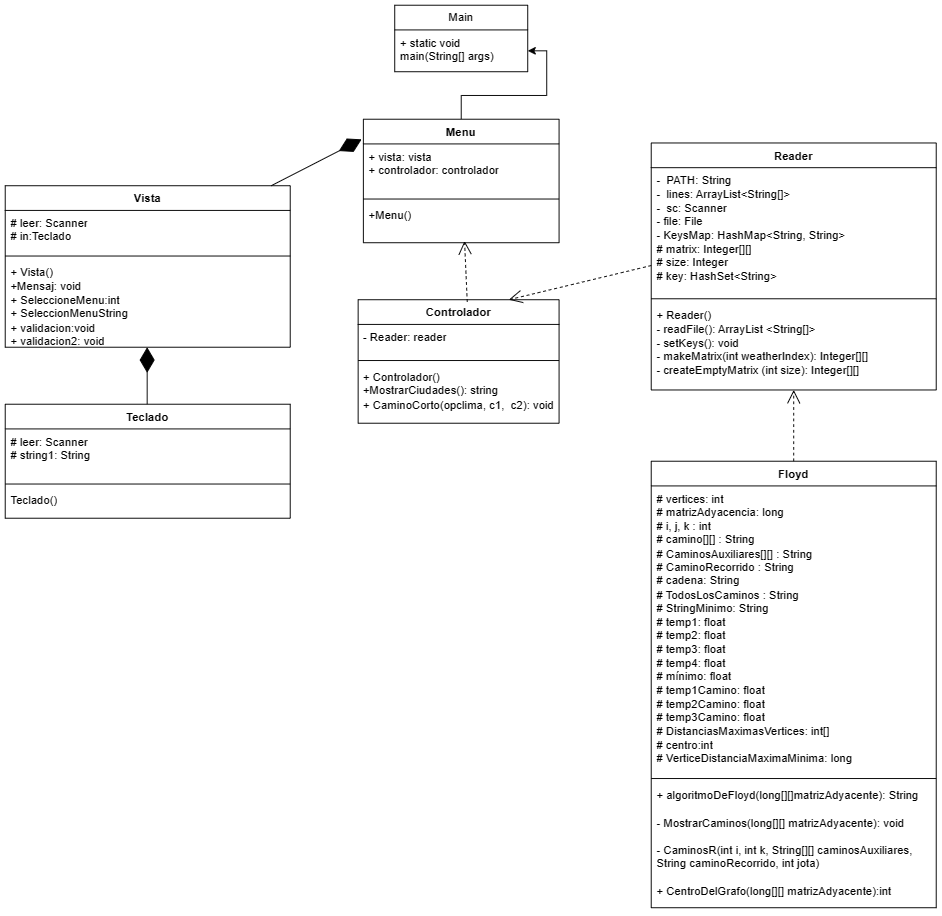

The diagram above was exported from draw.io. Its source (the exported page's mxGraphModel, read from the mxfile embedded in the PNG):
<mxGraphModel dx="1695" dy="793" grid="1" gridSize="10" guides="1" tooltips="1" connect="1" arrows="1" fold="1" page="1" pageScale="1" pageWidth="827" pageHeight="1169" math="0" shadow="0">
  <root>
    <mxCell id="0" />
    <mxCell id="1" parent="0" />
    <mxCell id="WyqFrU7IO-C2hj5980Ih-1" value="Main" style="swimlane;fontStyle=0;childLayout=stackLayout;horizontal=1;startSize=26;fillColor=none;horizontalStack=0;resizeParent=1;resizeParentMax=0;resizeLast=0;collapsible=1;marginBottom=0;whiteSpace=wrap;html=1;" vertex="1" parent="1">
      <mxGeometry x="420" y="80" width="140" height="70" as="geometry" />
    </mxCell>
    <mxCell id="WyqFrU7IO-C2hj5980Ih-2" value="+&amp;nbsp;static void main(String[] args)" style="text;strokeColor=none;fillColor=none;align=left;verticalAlign=top;spacingLeft=4;spacingRight=4;overflow=hidden;rotatable=0;points=[[0,0.5],[1,0.5]];portConstraint=eastwest;whiteSpace=wrap;html=1;" vertex="1" parent="WyqFrU7IO-C2hj5980Ih-1">
      <mxGeometry y="26" width="140" height="44" as="geometry" />
    </mxCell>
    <mxCell id="WyqFrU7IO-C2hj5980Ih-22" value="Floyd" style="swimlane;fontStyle=1;align=center;verticalAlign=top;childLayout=stackLayout;horizontal=1;startSize=26;horizontalStack=0;resizeParent=1;resizeParentMax=0;resizeLast=0;collapsible=1;marginBottom=0;whiteSpace=wrap;html=1;" vertex="1" parent="1">
      <mxGeometry x="690" y="560" width="300" height="470" as="geometry" />
    </mxCell>
    <mxCell id="WyqFrU7IO-C2hj5980Ih-23" value="# vertices: int&lt;br&gt;# matrizAdyacencia: long&lt;br&gt;# i, j, k : int&lt;br&gt;# camino[][] : String&lt;br&gt;# CaminosAuxiliares[][] : String&lt;br&gt;#&amp;nbsp;CaminoRecorrido : String&lt;br&gt;#&amp;nbsp;cadena: String&lt;br&gt;# TodosLosCaminos : String&lt;br&gt;# StringMinimo: String&lt;br&gt;# temp1: float&lt;br&gt;# temp2: float&lt;br&gt;# temp3: float&lt;br&gt;# temp4: float&lt;br&gt;# mínimo: float&lt;br&gt;# temp1Camino: float&lt;br&gt;# temp2Camino: float&lt;br&gt;# temp3Camino: float&lt;br&gt;# DistanciasMaximasVertices: int[]&lt;br&gt;# centro:int&lt;br&gt;# VerticeDistanciaMaximaMinima: long" style="text;strokeColor=none;fillColor=none;align=left;verticalAlign=top;spacingLeft=4;spacingRight=4;overflow=hidden;rotatable=0;points=[[0,0.5],[1,0.5]];portConstraint=eastwest;whiteSpace=wrap;html=1;" vertex="1" parent="WyqFrU7IO-C2hj5980Ih-22">
      <mxGeometry y="26" width="300" height="304" as="geometry" />
    </mxCell>
    <mxCell id="WyqFrU7IO-C2hj5980Ih-24" value="" style="line;strokeWidth=1;fillColor=none;align=left;verticalAlign=middle;spacingTop=-1;spacingLeft=3;spacingRight=3;rotatable=0;labelPosition=right;points=[];portConstraint=eastwest;strokeColor=inherit;" vertex="1" parent="WyqFrU7IO-C2hj5980Ih-22">
      <mxGeometry y="330" width="300" height="8" as="geometry" />
    </mxCell>
    <mxCell id="WyqFrU7IO-C2hj5980Ih-25" value="+ algoritmoDeFloyd(long[][]matrizAdyacente): String&lt;br&gt;&lt;br&gt;- MostrarCaminos(long[][] matrizAdyacente): void&lt;br&gt;&lt;br&gt;- CaminosR(int i, int k, String[][] caminosAuxiliares, String caminoRecorrido, int jota)&lt;br&gt;&lt;br&gt;+ CentroDelGrafo(long[][] matrizAdyacente):int" style="text;strokeColor=none;fillColor=none;align=left;verticalAlign=top;spacingLeft=4;spacingRight=4;overflow=hidden;rotatable=0;points=[[0,0.5],[1,0.5]];portConstraint=eastwest;whiteSpace=wrap;html=1;" vertex="1" parent="WyqFrU7IO-C2hj5980Ih-22">
      <mxGeometry y="338" width="300" height="132" as="geometry" />
    </mxCell>
    <mxCell id="WyqFrU7IO-C2hj5980Ih-26" value="Reader" style="swimlane;fontStyle=1;align=center;verticalAlign=top;childLayout=stackLayout;horizontal=1;startSize=26;horizontalStack=0;resizeParent=1;resizeParentMax=0;resizeLast=0;collapsible=1;marginBottom=0;whiteSpace=wrap;html=1;" vertex="1" parent="1">
      <mxGeometry x="690" y="225" width="300" height="260" as="geometry" />
    </mxCell>
    <mxCell id="WyqFrU7IO-C2hj5980Ih-27" value="-&amp;nbsp; PATH: String&lt;br&gt;-&amp;nbsp; lines: ArrayList&amp;lt;String[]&amp;gt;&lt;br&gt;-&amp;nbsp; sc: Scanner&lt;br&gt;- file: File&lt;br&gt;- KeysMap: HashMap&amp;lt;String, String&amp;gt;&lt;br&gt;# matrix: Integer[][]&lt;br&gt;# size: Integer&lt;br&gt;# key: HashSet&amp;lt;String&amp;gt;" style="text;strokeColor=none;fillColor=none;align=left;verticalAlign=top;spacingLeft=4;spacingRight=4;overflow=hidden;rotatable=0;points=[[0,0.5],[1,0.5]];portConstraint=eastwest;whiteSpace=wrap;html=1;" vertex="1" parent="WyqFrU7IO-C2hj5980Ih-26">
      <mxGeometry y="26" width="300" height="134" as="geometry" />
    </mxCell>
    <mxCell id="WyqFrU7IO-C2hj5980Ih-28" value="" style="line;strokeWidth=1;fillColor=none;align=left;verticalAlign=middle;spacingTop=-1;spacingLeft=3;spacingRight=3;rotatable=0;labelPosition=right;points=[];portConstraint=eastwest;strokeColor=inherit;" vertex="1" parent="WyqFrU7IO-C2hj5980Ih-26">
      <mxGeometry y="160" width="300" height="8" as="geometry" />
    </mxCell>
    <mxCell id="WyqFrU7IO-C2hj5980Ih-29" value="+ Reader()&lt;br&gt;- readFile(): ArrayList &amp;lt;String[]&amp;gt;&lt;br&gt;- setKeys(): void&lt;br&gt;- makeMatrix(int weatherIndex): Integer[][]&lt;br&gt;- createEmptyMatrix (int size): Integer[][]" style="text;strokeColor=none;fillColor=none;align=left;verticalAlign=top;spacingLeft=4;spacingRight=4;overflow=hidden;rotatable=0;points=[[0,0.5],[1,0.5]];portConstraint=eastwest;whiteSpace=wrap;html=1;" vertex="1" parent="WyqFrU7IO-C2hj5980Ih-26">
      <mxGeometry y="168" width="300" height="92" as="geometry" />
    </mxCell>
    <mxCell id="WyqFrU7IO-C2hj5980Ih-30" value="Controlador" style="swimlane;fontStyle=1;align=center;verticalAlign=top;childLayout=stackLayout;horizontal=1;startSize=26;horizontalStack=0;resizeParent=1;resizeParentMax=0;resizeLast=0;collapsible=1;marginBottom=0;whiteSpace=wrap;html=1;" vertex="1" parent="1">
      <mxGeometry x="381.5" y="390" width="211.5" height="130" as="geometry" />
    </mxCell>
    <mxCell id="WyqFrU7IO-C2hj5980Ih-31" value="- Reader: reader" style="text;strokeColor=none;fillColor=none;align=left;verticalAlign=top;spacingLeft=4;spacingRight=4;overflow=hidden;rotatable=0;points=[[0,0.5],[1,0.5]];portConstraint=eastwest;whiteSpace=wrap;html=1;" vertex="1" parent="WyqFrU7IO-C2hj5980Ih-30">
      <mxGeometry y="26" width="211.5" height="34" as="geometry" />
    </mxCell>
    <mxCell id="WyqFrU7IO-C2hj5980Ih-32" value="" style="line;strokeWidth=1;fillColor=none;align=left;verticalAlign=middle;spacingTop=-1;spacingLeft=3;spacingRight=3;rotatable=0;labelPosition=right;points=[];portConstraint=eastwest;strokeColor=inherit;" vertex="1" parent="WyqFrU7IO-C2hj5980Ih-30">
      <mxGeometry y="60" width="211.5" height="8" as="geometry" />
    </mxCell>
    <mxCell id="WyqFrU7IO-C2hj5980Ih-33" value="+ Controlador()&lt;br&gt;+MostrarCiudades(): string&lt;br&gt;+ CaminoCorto(opclima, c1,&amp;nbsp; c2): void" style="text;strokeColor=none;fillColor=none;align=left;verticalAlign=top;spacingLeft=4;spacingRight=4;overflow=hidden;rotatable=0;points=[[0,0.5],[1,0.5]];portConstraint=eastwest;whiteSpace=wrap;html=1;" vertex="1" parent="WyqFrU7IO-C2hj5980Ih-30">
      <mxGeometry y="68" width="211.5" height="62" as="geometry" />
    </mxCell>
    <mxCell id="WyqFrU7IO-C2hj5980Ih-53" style="edgeStyle=orthogonalEdgeStyle;rounded=0;orthogonalLoop=1;jettySize=auto;html=1;" edge="1" parent="1" source="WyqFrU7IO-C2hj5980Ih-34" target="WyqFrU7IO-C2hj5980Ih-2">
      <mxGeometry relative="1" as="geometry" />
    </mxCell>
    <mxCell id="WyqFrU7IO-C2hj5980Ih-34" value="Menu" style="swimlane;fontStyle=1;align=center;verticalAlign=top;childLayout=stackLayout;horizontal=1;startSize=26;horizontalStack=0;resizeParent=1;resizeParentMax=0;resizeLast=0;collapsible=1;marginBottom=0;whiteSpace=wrap;html=1;" vertex="1" parent="1">
      <mxGeometry x="387" y="200" width="206" height="130" as="geometry" />
    </mxCell>
    <mxCell id="WyqFrU7IO-C2hj5980Ih-35" value="+ vista: vista&lt;br&gt;+ controlador: controlador" style="text;strokeColor=none;fillColor=none;align=left;verticalAlign=top;spacingLeft=4;spacingRight=4;overflow=hidden;rotatable=0;points=[[0,0.5],[1,0.5]];portConstraint=eastwest;whiteSpace=wrap;html=1;" vertex="1" parent="WyqFrU7IO-C2hj5980Ih-34">
      <mxGeometry y="26" width="206" height="54" as="geometry" />
    </mxCell>
    <mxCell id="WyqFrU7IO-C2hj5980Ih-36" value="" style="line;strokeWidth=1;fillColor=none;align=left;verticalAlign=middle;spacingTop=-1;spacingLeft=3;spacingRight=3;rotatable=0;labelPosition=right;points=[];portConstraint=eastwest;strokeColor=inherit;" vertex="1" parent="WyqFrU7IO-C2hj5980Ih-34">
      <mxGeometry y="80" width="206" height="8" as="geometry" />
    </mxCell>
    <mxCell id="WyqFrU7IO-C2hj5980Ih-37" value="+Menu()" style="text;strokeColor=none;fillColor=none;align=left;verticalAlign=top;spacingLeft=4;spacingRight=4;overflow=hidden;rotatable=0;points=[[0,0.5],[1,0.5]];portConstraint=eastwest;whiteSpace=wrap;html=1;" vertex="1" parent="WyqFrU7IO-C2hj5980Ih-34">
      <mxGeometry y="88" width="206" height="42" as="geometry" />
    </mxCell>
    <mxCell id="WyqFrU7IO-C2hj5980Ih-38" value="Vista" style="swimlane;fontStyle=1;align=center;verticalAlign=top;childLayout=stackLayout;horizontal=1;startSize=26;horizontalStack=0;resizeParent=1;resizeParentMax=0;resizeLast=0;collapsible=1;marginBottom=0;whiteSpace=wrap;html=1;" vertex="1" parent="1">
      <mxGeometry x="10" y="270" width="300" height="170" as="geometry" />
    </mxCell>
    <mxCell id="WyqFrU7IO-C2hj5980Ih-39" value="# leer: Scanner&lt;br&gt;# in:Teclado&lt;br&gt;" style="text;strokeColor=none;fillColor=none;align=left;verticalAlign=top;spacingLeft=4;spacingRight=4;overflow=hidden;rotatable=0;points=[[0,0.5],[1,0.5]];portConstraint=eastwest;whiteSpace=wrap;html=1;" vertex="1" parent="WyqFrU7IO-C2hj5980Ih-38">
      <mxGeometry y="26" width="300" height="44" as="geometry" />
    </mxCell>
    <mxCell id="WyqFrU7IO-C2hj5980Ih-40" value="" style="line;strokeWidth=1;fillColor=none;align=left;verticalAlign=middle;spacingTop=-1;spacingLeft=3;spacingRight=3;rotatable=0;labelPosition=right;points=[];portConstraint=eastwest;strokeColor=inherit;" vertex="1" parent="WyqFrU7IO-C2hj5980Ih-38">
      <mxGeometry y="70" width="300" height="8" as="geometry" />
    </mxCell>
    <mxCell id="WyqFrU7IO-C2hj5980Ih-41" value="+ Vista()&lt;br&gt;+Mensaj: void&lt;br&gt;+ SeleccioneMenu:int&lt;br&gt;+ SeleccionMenuString&lt;br&gt;+ validacion:void&lt;br&gt;+ validacion2: void" style="text;strokeColor=none;fillColor=none;align=left;verticalAlign=top;spacingLeft=4;spacingRight=4;overflow=hidden;rotatable=0;points=[[0,0.5],[1,0.5]];portConstraint=eastwest;whiteSpace=wrap;html=1;" vertex="1" parent="WyqFrU7IO-C2hj5980Ih-38">
      <mxGeometry y="78" width="300" height="92" as="geometry" />
    </mxCell>
    <mxCell id="WyqFrU7IO-C2hj5980Ih-42" value="Teclado" style="swimlane;fontStyle=1;align=center;verticalAlign=top;childLayout=stackLayout;horizontal=1;startSize=26;horizontalStack=0;resizeParent=1;resizeParentMax=0;resizeLast=0;collapsible=1;marginBottom=0;whiteSpace=wrap;html=1;" vertex="1" parent="1">
      <mxGeometry x="10" y="500" width="300" height="120" as="geometry" />
    </mxCell>
    <mxCell id="WyqFrU7IO-C2hj5980Ih-43" value="# leer: Scanner&lt;br&gt;# string1: String" style="text;strokeColor=none;fillColor=none;align=left;verticalAlign=top;spacingLeft=4;spacingRight=4;overflow=hidden;rotatable=0;points=[[0,0.5],[1,0.5]];portConstraint=eastwest;whiteSpace=wrap;html=1;" vertex="1" parent="WyqFrU7IO-C2hj5980Ih-42">
      <mxGeometry y="26" width="300" height="54" as="geometry" />
    </mxCell>
    <mxCell id="WyqFrU7IO-C2hj5980Ih-44" value="" style="line;strokeWidth=1;fillColor=none;align=left;verticalAlign=middle;spacingTop=-1;spacingLeft=3;spacingRight=3;rotatable=0;labelPosition=right;points=[];portConstraint=eastwest;strokeColor=inherit;" vertex="1" parent="WyqFrU7IO-C2hj5980Ih-42">
      <mxGeometry y="80" width="300" height="8" as="geometry" />
    </mxCell>
    <mxCell id="WyqFrU7IO-C2hj5980Ih-45" value="Teclado()" style="text;strokeColor=none;fillColor=none;align=left;verticalAlign=top;spacingLeft=4;spacingRight=4;overflow=hidden;rotatable=0;points=[[0,0.5],[1,0.5]];portConstraint=eastwest;whiteSpace=wrap;html=1;" vertex="1" parent="WyqFrU7IO-C2hj5980Ih-42">
      <mxGeometry y="88" width="300" height="32" as="geometry" />
    </mxCell>
    <mxCell id="WyqFrU7IO-C2hj5980Ih-54" value="" style="endArrow=diamondThin;endFill=1;endSize=24;html=1;rounded=0;" edge="1" parent="1">
      <mxGeometry width="160" relative="1" as="geometry">
        <mxPoint x="159.41000000000003" y="500" as="sourcePoint" />
        <mxPoint x="159.41000000000003" y="440" as="targetPoint" />
      </mxGeometry>
    </mxCell>
    <mxCell id="WyqFrU7IO-C2hj5980Ih-55" value="" style="endArrow=diamondThin;endFill=1;endSize=24;html=1;rounded=0;entryX=-0.009;entryY=0.163;entryDx=0;entryDy=0;entryPerimeter=0;" edge="1" parent="1" target="WyqFrU7IO-C2hj5980Ih-34">
      <mxGeometry width="160" relative="1" as="geometry">
        <mxPoint x="290" y="270" as="sourcePoint" />
        <mxPoint x="290" y="210" as="targetPoint" />
      </mxGeometry>
    </mxCell>
    <mxCell id="WyqFrU7IO-C2hj5980Ih-57" value="" style="endArrow=open;endSize=12;dashed=1;html=1;rounded=0;exitX=0.543;exitY=0.018;exitDx=0;exitDy=0;exitPerimeter=0;entryX=0.517;entryY=0.958;entryDx=0;entryDy=0;entryPerimeter=0;" edge="1" parent="1" source="WyqFrU7IO-C2hj5980Ih-30" target="WyqFrU7IO-C2hj5980Ih-37">
      <mxGeometry width="160" relative="1" as="geometry">
        <mxPoint x="510" y="360" as="sourcePoint" />
        <mxPoint x="670" y="360" as="targetPoint" />
      </mxGeometry>
    </mxCell>
    <mxCell id="WyqFrU7IO-C2hj5980Ih-58" value="" style="endArrow=open;endSize=12;dashed=1;html=1;rounded=0;entryX=0.75;entryY=0;entryDx=0;entryDy=0;" edge="1" parent="1" source="WyqFrU7IO-C2hj5980Ih-27" target="WyqFrU7IO-C2hj5980Ih-30">
      <mxGeometry width="160" relative="1" as="geometry">
        <mxPoint x="506" y="402" as="sourcePoint" />
        <mxPoint x="504" y="338" as="targetPoint" />
      </mxGeometry>
    </mxCell>
    <mxCell id="WyqFrU7IO-C2hj5980Ih-59" value="" style="endArrow=open;endSize=12;dashed=1;html=1;rounded=0;" edge="1" parent="1" source="WyqFrU7IO-C2hj5980Ih-22" target="WyqFrU7IO-C2hj5980Ih-29">
      <mxGeometry width="160" relative="1" as="geometry">
        <mxPoint x="700" y="364" as="sourcePoint" />
        <mxPoint x="550" y="400" as="targetPoint" />
      </mxGeometry>
    </mxCell>
  </root>
</mxGraphModel>